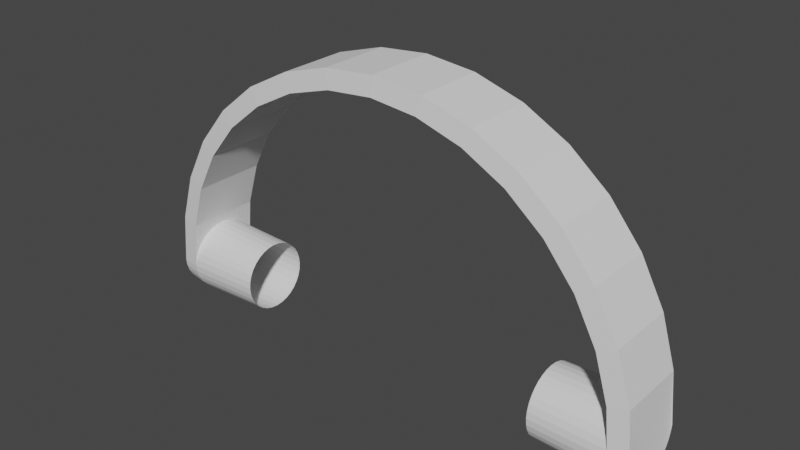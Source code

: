 # Source: HingeConnection.blend  (saved by Blender 3.4.6; exported with 4.5.12 LTS)
import bpy
from mathutils import Matrix  # noqa: F401  (used for matrix-valued properties, if any)

bpy.ops.wm.read_factory_settings(use_empty=True)
scene = bpy.context.scene
scene.name = 'Scene'

# ---- collections
col_collection = bpy.data.collections.new('Collection'); scene.collection.children.link(col_collection)

# ---- world
world_world = bpy.data.worlds.new('World'); scene.world = world_world
world_world.use_nodes = True; world_world.node_tree.nodes.clear()
_N = world_world.node_tree.nodes; _L = world_world.node_tree.links
n0 = _N.new('ShaderNodeOutputWorld'); n0.name = 'World Output'; n0.location = (300, 300)
n1 = _N.new('ShaderNodeBackground'); n1.name = 'Background'; n1.location = (10, 300)
n1.inputs[0].default_value = (0.05088, 0.05088, 0.05088, 1.0)
_L.new(n1.outputs[0], n0.inputs[0])
n0.is_active_output = True
world_world.color = (0.05088, 0.05088, 0.05088)
world_world.use_sun_shadow = False
world_world.sun_shadow_jitter_overblur = 0.0

# ---- meshes
me_cylinder = bpy.data.meshes.new('Cylinder')
me_cylinder.from_pydata([(0.0, 2.458e-08, 0.5623), (0.5222, 0.08094, -1.453e-08), (0.1097, 2.411e-08, 0.5515), (0.5119, 0.08103, 0.1018), (0.2152, 2.271e-08, 0.5195), (0.4822, 0.08103, 0.1997), (0.3124, 2.044e-08, 0.4675), (0.434, 0.08103, 0.29), (0.3976, 1.738e-08, 0.3976), (0.3691, 0.08103, 0.3691), (0.4675, 1.366e-08, 0.3124), (0.29, 0.08103, 0.434), (0.5195, 9.406e-09, 0.2152), (0.1997, 0.08103, 0.4822), (0.5515, 4.795e-09, 0.1097), (0.1018, 0.08103, 0.5119), (0.0, 0.08103, 0.5219), (0.5623, 0.07576, -9.833e-09), (0.5515, 0.07576, 0.1097), (0.5195, 0.07576, 0.2152), (0.4675, 0.07576, 0.3124), (0.3976, 0.07576, 0.3976), (0.3124, 0.07576, 0.4675), (0.2152, 0.07576, 0.5195), (0.1097, 0.07576, 0.5515), (0.0, 0.07576, 0.5623), (0.0, 0.0, 0.5219), (0.1018, 0.0, 0.5119), (0.1997, 0.0, 0.4822), (0.29, 0.0, 0.434), (0.3691, 0.0, 0.3691), (0.434, 0.0, 0.29), (0.4822, 0.0, 0.1997), (0.5119, 0.0, 0.1018), (0.3548, -1.11e-08, -0.07559), (0.3548, 0.01475, -0.07414), (0.3548, 0.02893, -0.06984), (0.3548, 0.042, -0.06285), (0.3548, 0.05345, -0.05345), (0.3548, 0.06285, -0.042), (0.3548, 0.06984, -0.02893), (0.3548, 0.07414, -0.01475), (0.3548, 0.07559, -1.624e-08), (0.3548, 0.07414, 0.01475), (0.3548, 0.06984, 0.02893), (0.3548, 0.06285, 0.042), (0.3548, 0.05345, 0.05345), (0.3548, 0.042, 0.06285), (0.3548, 0.02893, 0.06984), (0.3548, 0.01475, 0.07414), (0.3548, -4.487e-09, 0.07559), (0.5622, -1.11e-08, -0.07559), (0.5622, 0.01475, -0.07414), (0.5622, 0.02893, -0.06984), (0.5622, 0.042, -0.06285), (0.5622, 0.05345, -0.05345), (0.5622, 0.06285, -0.042), (0.5622, 0.06984, -0.02893), (0.5622, 0.07414, -0.01475), (0.5624, 0.07559, -1.624e-08), (0.5223, 0.0793, -0.01577), (0.5213, 0.0793, 0.01577), (0.5204, 0.0747, 0.03094), (0.5195, 0.06723, 0.04492), (0.5188, 0.05717, 0.05717), (0.5181, 0.04492, 0.06723), (0.5177, 0.03094, 0.0747), (0.5223, 0.0, -0.08085), (0.5223, 0.01577, -0.0793), (0.5174, 0.01577, 0.0793), (0.5223, 0.03094, -0.0747), (0.5173, 0.0, 0.08085), (0.5223, 0.04492, -0.06723), (0.5223, 0.05717, -0.05717), (0.5223, 0.06723, -0.04492), (0.5223, 0.0747, -0.03094), (0.29, 0.07652, 0.434), (0.29, 0.07143, 0.434), (0.29, 0.06532, 0.434), (0.29, 0.05505, 0.434), (0.29, 0.04393, 0.434), (0.29, 0.02981, 0.434), (0.29, 0.0153, 0.434), (0.1997, 0.0153, 0.4822), (0.1997, 0.02981, 0.4822), (0.1997, 0.04393, 0.4822), (0.1997, 0.05505, 0.4822), (0.1997, 0.06532, 0.4822), (0.1997, 0.07143, 0.4822), (0.1997, 0.07652, 0.4822), (0.1018, 0.07652, 0.5119), (0.1018, 0.07143, 0.5119), (0.1018, 0.06532, 0.5119), (0.1018, 0.05505, 0.5119), (0.1018, 0.04393, 0.5119), (0.1018, 0.02981, 0.5119), (0.1018, 0.0153, 0.5119), (0.5119, 0.0153, 0.1018), (0.5119, 0.02981, 0.1018), (0.5119, 0.04393, 0.1018), (0.5119, 0.05505, 0.1018), (0.5119, 0.06532, 0.1018), (0.5119, 0.07143, 0.1018), (0.5119, 0.07652, 0.1018), (0.4822, 0.07652, 0.1997), (0.4822, 0.07143, 0.1997), (0.4822, 0.06532, 0.1997), (0.4822, 0.05505, 0.1997), (0.4822, 0.04393, 0.1997), (0.4822, 0.02981, 0.1997), (0.4822, 0.0153, 0.1997), (0.3691, 0.0153, 0.3691), (0.3691, 0.02981, 0.3691), (0.3691, 0.04393, 0.3691), (0.3691, 0.05505, 0.3691), (0.3691, 0.06532, 0.3691), (0.3691, 0.07143, 0.3691), (0.3691, 0.07652, 0.3691), (0.434, 0.07652, 0.29), (0.434, 0.07143, 0.29), (0.434, 0.06532, 0.29), (0.434, 0.05505, 0.29), (0.434, 0.04393, 0.29), (0.434, 0.02981, 0.29), (0.434, 0.0153, 0.29), (0.0, 0.07652, 0.5219), (0.0, 0.07143, 0.5219), (0.0, 0.06532, 0.5219), (0.0, 0.05505, 0.5219), (0.0, 0.04393, 0.5219), (0.0, 0.02981, 0.5219), (0.0, 0.0153, 0.5219), (0.2152, 0.01324, 0.5195), (0.2152, 0.02571, 0.5195), (0.2152, 0.03727, 0.5195), (0.2152, 0.04721, 0.5195), (0.2152, 0.05703, 0.5195), (0.2152, 0.0663, 0.5195), (0.2152, 0.07272, 0.5195), (0.3124, 0.01324, 0.4675), (0.3124, 0.02571, 0.4675), (0.3124, 0.03727, 0.4675), (0.3124, 0.04721, 0.4675), (0.3124, 0.05703, 0.4675), (0.3124, 0.0663, 0.4675), (0.3124, 0.07272, 0.4675), (0.3976, 0.01324, 0.3976), (0.3976, 0.02571, 0.3976), (0.3976, 0.03727, 0.3976), (0.3976, 0.04721, 0.3976), (0.3976, 0.05703, 0.3976), (0.3976, 0.0663, 0.3976), (0.3976, 0.07272, 0.3976), (0.4675, 0.07272, 0.3124), (0.4675, 0.0663, 0.3124), (0.4675, 0.05703, 0.3124), (0.4675, 0.04721, 0.3124), (0.4675, 0.03727, 0.3124), (0.4675, 0.02571, 0.3124), (0.4675, 0.01324, 0.3124), (0.1097, 0.01324, 0.5515), (0.1097, 0.02571, 0.5515), (0.1097, 0.03727, 0.5515), (0.1097, 0.04721, 0.5515), (0.1097, 0.05703, 0.5515), (0.1097, 0.0663, 0.5515), (0.1097, 0.07272, 0.5515), (0.0, 0.01324, 0.5623), (0.0, 0.02571, 0.5623), (0.0, 0.03727, 0.5623), (0.0, 0.04721, 0.5623), (0.0, 0.05703, 0.5623), (0.0, 0.0663, 0.5623), (0.0, 0.07272, 0.5623), (0.5515, 0.01324, 0.1097), (0.5515, 0.02571, 0.1097), (0.5515, 0.03727, 0.1097), (0.5515, 0.04721, 0.1097), (0.5515, 0.05703, 0.1097), (0.5515, 0.0663, 0.1097), (0.5515, 0.07272, 0.1097), (0.5195, 0.01324, 0.2152), (0.5195, 0.02571, 0.2152), (0.5195, 0.03727, 0.2152), (0.5195, 0.04721, 0.2152), (0.5195, 0.05703, 0.2152), (0.5195, 0.0663, 0.2152), (0.5195, 0.07272, 0.2152)], [], [(96, 27, 26, 131), (110, 32, 31, 124), (132, 4, 6, 139), (139, 6, 8, 146), (111, 30, 29, 82), (146, 8, 10, 159), (83, 28, 27, 96), (97, 33, 32, 110), (11, 22, 21, 9), (3, 18, 17, 1), (13, 23, 22, 11), (5, 19, 18, 3), (15, 24, 23, 13), (7, 20, 19, 5), (16, 25, 24, 15), (9, 21, 20, 7), (160, 2, 4, 132), (41, 60, 75, 40), (82, 29, 28, 83), (167, 0, 2, 160), (40, 75, 74, 39), (124, 31, 30, 111), (181, 12, 14, 174), (159, 10, 12, 181), (1, 59, 58, 60), (68, 52, 51, 67), (70, 53, 52, 68), (72, 54, 53, 70), (73, 55, 54, 72), (74, 56, 55, 73), (75, 57, 56, 74), (60, 58, 57, 75), (39, 74, 73, 38), (38, 73, 72, 37), (37, 72, 70, 36), (50, 71, 69, 49), (36, 70, 68, 35), (49, 69, 66, 48), (35, 68, 67, 34), (48, 66, 65, 47), (47, 65, 64, 46), (46, 64, 63, 45), (45, 63, 62, 44), (44, 62, 61, 43), (43, 61, 1, 42), (42, 1, 60, 41), (7, 118, 117, 9), (118, 119, 116, 117), (119, 120, 115, 116), (120, 121, 114, 115), (121, 122, 113, 114), (122, 123, 112, 113), (123, 124, 111, 112), (11, 76, 89, 13), (76, 77, 88, 89), (77, 78, 87, 88), (78, 79, 86, 87), (79, 80, 85, 86), (80, 81, 84, 85), (81, 82, 83, 84), (3, 103, 104, 5), (103, 102, 105, 104), (102, 101, 106, 105), (101, 100, 107, 106), (100, 99, 108, 107), (99, 98, 109, 108), (98, 97, 110, 109), (13, 89, 90, 15), (89, 88, 91, 90), (88, 87, 92, 91), (87, 86, 93, 92), (86, 85, 94, 93), (85, 84, 95, 94), (84, 83, 96, 95), (9, 117, 76, 11), (117, 116, 77, 76), (116, 115, 78, 77), (115, 114, 79, 78), (114, 113, 80, 79), (113, 112, 81, 80), (112, 111, 82, 81), (5, 104, 118, 7), (104, 105, 119, 118), (105, 106, 120, 119), (106, 107, 121, 120), (107, 108, 122, 121), (108, 109, 123, 122), (109, 110, 124, 123), (15, 90, 125, 16), (90, 91, 126, 125), (91, 92, 127, 126), (92, 93, 128, 127), (93, 94, 129, 128), (94, 95, 130, 129), (95, 96, 131, 130), (69, 71, 33, 97), (66, 69, 97, 98), (65, 66, 98, 99), (64, 65, 99, 100), (63, 64, 100, 101), (62, 63, 101, 102), (61, 62, 102, 103), (3, 1, 61, 103), (20, 153, 187, 19), (153, 154, 186, 187), (154, 155, 185, 186), (155, 156, 184, 185), (156, 157, 183, 184), (157, 158, 182, 183), (158, 159, 181, 182), (19, 187, 180, 18), (187, 186, 179, 180), (186, 185, 178, 179), (185, 184, 177, 178), (184, 183, 176, 177), (183, 182, 175, 176), (182, 181, 174, 175), (25, 173, 166, 24), (173, 172, 165, 166), (172, 171, 164, 165), (171, 170, 163, 164), (170, 169, 162, 163), (169, 168, 161, 162), (168, 167, 160, 161), (24, 166, 138, 23), (166, 165, 137, 138), (165, 164, 136, 137), (164, 163, 135, 136), (163, 162, 134, 135), (162, 161, 133, 134), (161, 160, 132, 133), (21, 152, 153, 20), (152, 151, 154, 153), (151, 150, 155, 154), (150, 149, 156, 155), (149, 148, 157, 156), (148, 147, 158, 157), (147, 146, 159, 158), (22, 145, 152, 21), (145, 144, 151, 152), (144, 143, 150, 151), (143, 142, 149, 150), (142, 141, 148, 149), (141, 140, 147, 148), (140, 139, 146, 147), (23, 138, 145, 22), (138, 137, 144, 145), (137, 136, 143, 144), (136, 135, 142, 143), (135, 134, 141, 142), (134, 133, 140, 141), (133, 132, 139, 140), (18, 180, 58, 17), (58, 180, 179, 57), (57, 179, 178, 56), (56, 178, 177, 55), (55, 177, 176, 54), (54, 176, 175, 53), (53, 175, 174, 52), (52, 174, 14, 51)])
_uv = me_cylinder.uv_layers.new(name='UVMap')
_uv.uv.foreach_set('vector', [0.09232, 0.1239, 0.07816, 0.1253, 0.06835, 0.03106, 0.08245, 0.02959, 0.1215, 0.6, 0.1076, 0.6, 0.1058, 0.5059, 0.12, 0.5054, 0.2899, 0.2018, 0.3019, 0.2007, 0.3099, 0.3005, 0.2979, 0.3013, 0.2979, 0.3013, 0.3099, 0.3005, 0.3152, 0.4, 0.3033, 0.4005, 0.1152, 0.4103, 0.1009, 0.4111, 0.09421, 0.3158, 0.1085, 0.3147, 0.3033, 0.4005, 0.3152, 0.4, 0.3187, 0.4988, 0.3069, 0.4992, 0.1011, 0.2191, 0.08682, 0.2203, 0.07816, 0.1253, 0.09232, 0.1239, 0.1191, 0.6942, 0.1057, 0.6918, 0.1076, 0.6, 0.1215, 0.6, 0.17, 0.3102, 0.2419, 0.3052, 0.2474, 0.4032, 0.1767, 0.4066, 0.1817, 0.6979, 0.2561, 0.6971, 0.2613, 0.794, 0.1944, 0.8109, 0.1626, 0.2139, 0.2337, 0.207, 0.2419, 0.3052, 0.17, 0.3102, 0.1827, 0.6001, 0.2543, 0.5991, 0.2561, 0.6971, 0.1817, 0.6979, 0.1534, 0.1177, 0.2231, 0.1084, 0.2337, 0.207, 0.1626, 0.2139, 0.1815, 0.5034, 0.2511, 0.5011, 0.2543, 0.5991, 0.1827, 0.6001, 0.143, 0.0232, 0.2106, 0.008387, 0.2231, 0.1084, 0.1534, 0.1177, 0.1767, 0.4066, 0.2474, 0.4032, 0.2511, 0.5011, 0.1815, 0.5034, 0.2796, 0.1019, 0.2917, 0.1006, 0.3019, 0.2007, 0.2899, 0.2018, 0.08361, 0.907, 0.2027, 0.8281, 0.2101, 0.842, 0.09228, 0.9203, 0.1085, 0.3147, 0.09421, 0.3158, 0.08682, 0.2203, 0.1011, 0.2191, 0.2676, 0.001497, 0.2797, 5.692e-05, 0.2917, 0.1006, 0.2796, 0.1019, 0.09228, 0.9203, 0.2101, 0.842, 0.218, 0.8554, 0.101, 0.9336, 0.12, 0.5054, 0.1058, 0.5059, 0.1009, 0.4111, 0.1152, 0.4103, 0.31, 0.5976, 0.3218, 0.5972, 0.324, 0.6958, 0.3121, 0.6959, 0.3069, 0.4992, 0.3187, 0.4988, 0.3218, 0.5972, 0.31, 0.5976, 0.1944, 0.8109, 0.2612, 0.7942, 0.2636, 0.8041, 0.2027, 0.8281, 0.2546, 0.9059, 0.3109, 0.8554, 0.324, 0.8625, 0.2648, 0.9185, 0.2447, 0.8934, 0.2993, 0.8478, 0.3109, 0.8554, 0.2546, 0.9059, 0.2353, 0.8809, 0.2893, 0.84, 0.2993, 0.8478, 0.2447, 0.8934, 0.2264, 0.8683, 0.2806, 0.8319, 0.2893, 0.84, 0.2353, 0.8809, 0.218, 0.8554, 0.2734, 0.8233, 0.2806, 0.8319, 0.2264, 0.8683, 0.2101, 0.842, 0.2676, 0.8141, 0.2734, 0.8233, 0.218, 0.8554, 0.2027, 0.8281, 0.2636, 0.8041, 0.2676, 0.8141, 0.2101, 0.842, 0.101, 0.9336, 0.218, 0.8554, 0.2264, 0.8683, 0.1097, 0.9469, 0.1097, 0.9469, 0.2264, 0.8683, 0.2353, 0.8809, 0.1185, 0.9602, 0.1185, 0.9602, 0.2353, 0.8809, 0.2447, 0.8934, 0.1274, 0.9734, 5.692e-05, 0.7972, 0.1015, 0.7085, 0.1148, 0.7161, 0.01026, 0.8088, 0.1274, 0.9734, 0.2447, 0.8934, 0.2546, 0.9059, 0.1364, 0.9867, 0.01026, 0.8088, 0.1148, 0.7161, 0.1296, 0.7254, 0.02013, 0.8203, 0.1364, 0.9867, 0.2546, 0.9059, 0.2648, 0.9185, 0.1454, 0.9999, 0.02013, 0.8203, 0.1296, 0.7254, 0.145, 0.7362, 0.02986, 0.8319, 0.02986, 0.8319, 0.145, 0.7362, 0.1598, 0.7484, 0.03942, 0.8437, 0.03942, 0.8437, 0.1598, 0.7484, 0.1729, 0.7622, 0.04876, 0.8559, 0.04876, 0.8559, 0.1729, 0.7622, 0.1833, 0.7774, 0.05777, 0.8682, 0.05777, 0.8682, 0.1833, 0.7774, 0.1905, 0.7938, 0.06653, 0.8809, 0.06653, 0.8809, 0.1905, 0.7938, 0.1944, 0.8109, 0.0751, 0.8939, 0.0751, 0.8939, 0.1944, 0.8109, 0.2027, 0.8281, 0.08361, 0.907, 0.1815, 0.5034, 0.1773, 0.5035, 0.1726, 0.4069, 0.1767, 0.4066, 0.1773, 0.5035, 0.1725, 0.5037, 0.1678, 0.4071, 0.1726, 0.4069, 0.1725, 0.5037, 0.1668, 0.5039, 0.162, 0.4075, 0.1678, 0.4071, 0.1668, 0.5039, 0.1571, 0.5042, 0.1523, 0.408, 0.162, 0.4075, 0.1571, 0.5042, 0.1466, 0.5045, 0.1419, 0.4087, 0.1523, 0.408, 0.1466, 0.5045, 0.1334, 0.5049, 0.1287, 0.4094, 0.1419, 0.4087, 0.1334, 0.5049, 0.12, 0.5054, 0.1152, 0.4103, 0.1287, 0.4094, 0.17, 0.3102, 0.1658, 0.3105, 0.1584, 0.2142, 0.1626, 0.2139, 0.1658, 0.3105, 0.161, 0.3109, 0.1536, 0.2146, 0.1584, 0.2142, 0.161, 0.3109, 0.1553, 0.3113, 0.1479, 0.2151, 0.1536, 0.2146, 0.1553, 0.3113, 0.1456, 0.312, 0.1382, 0.216, 0.1479, 0.2151, 0.1456, 0.312, 0.1352, 0.3128, 0.1278, 0.2169, 0.1382, 0.216, 0.1352, 0.3128, 0.122, 0.3137, 0.1146, 0.218, 0.1278, 0.2169, 0.122, 0.3137, 0.1085, 0.3147, 0.1011, 0.2191, 0.1146, 0.218, 0.1817, 0.6979, 0.1773, 0.6981, 0.1784, 0.6001, 0.1827, 0.6001, 0.1773, 0.6981, 0.1722, 0.6982, 0.1736, 0.6001, 0.1784, 0.6001, 0.1722, 0.6982, 0.1661, 0.6983, 0.1679, 0.6001, 0.1736, 0.6001, 0.1661, 0.6983, 0.1562, 0.6982, 0.1582, 0.6001, 0.1679, 0.6001, 0.1562, 0.6982, 0.1455, 0.6976, 0.1479, 0.6001, 0.1582, 0.6001, 0.1455, 0.6976, 0.1323, 0.6962, 0.1348, 0.6001, 0.1479, 0.6001, 0.1323, 0.6962, 0.1191, 0.6942, 0.1215, 0.6, 0.1348, 0.6001, 0.1626, 0.2139, 0.1584, 0.2142, 0.1492, 0.1182, 0.1534, 0.1177, 0.1584, 0.2142, 0.1536, 0.2146, 0.1445, 0.1187, 0.1492, 0.1182, 0.1536, 0.2146, 0.1479, 0.2151, 0.1388, 0.1192, 0.1445, 0.1187, 0.1479, 0.2151, 0.1382, 0.216, 0.1292, 0.1202, 0.1388, 0.1192, 0.1382, 0.216, 0.1278, 0.2169, 0.1189, 0.1213, 0.1292, 0.1202, 0.1278, 0.2169, 0.1146, 0.218, 0.1058, 0.1226, 0.1189, 0.1213, 0.1146, 0.218, 0.1011, 0.2191, 0.09232, 0.1239, 0.1058, 0.1226, 0.1767, 0.4066, 0.1726, 0.4069, 0.1658, 0.3105, 0.17, 0.3102, 0.1726, 0.4069, 0.1678, 0.4071, 0.161, 0.3109, 0.1658, 0.3105, 0.1678, 0.4071, 0.162, 0.4075, 0.1553, 0.3113, 0.161, 0.3109, 0.162, 0.4075, 0.1523, 0.408, 0.1456, 0.312, 0.1553, 0.3113, 0.1523, 0.408, 0.1419, 0.4087, 0.1352, 0.3128, 0.1456, 0.312, 0.1419, 0.4087, 0.1287, 0.4094, 0.122, 0.3137, 0.1352, 0.3128, 0.1287, 0.4094, 0.1152, 0.4103, 0.1085, 0.3147, 0.122, 0.3137, 0.1827, 0.6001, 0.1784, 0.6001, 0.1773, 0.5035, 0.1815, 0.5034, 0.1784, 0.6001, 0.1736, 0.6001, 0.1725, 0.5037, 0.1773, 0.5035, 0.1736, 0.6001, 0.1679, 0.6001, 0.1668, 0.5039, 0.1725, 0.5037, 0.1679, 0.6001, 0.1582, 0.6001, 0.1571, 0.5042, 0.1668, 0.5039, 0.1582, 0.6001, 0.1479, 0.6001, 0.1466, 0.5045, 0.1571, 0.5042, 0.1479, 0.6001, 0.1348, 0.6001, 0.1334, 0.5049, 0.1466, 0.5045, 0.1348, 0.6001, 0.1215, 0.6, 0.12, 0.5054, 0.1334, 0.5049, 0.1534, 0.1177, 0.1492, 0.1182, 0.1388, 0.02365, 0.143, 0.0232, 0.1492, 0.1182, 0.1445, 0.1187, 0.1342, 0.02416, 0.1388, 0.02365, 0.1445, 0.1187, 0.1388, 0.1192, 0.1285, 0.02476, 0.1342, 0.02416, 0.1388, 0.1192, 0.1292, 0.1202, 0.1191, 0.02576, 0.1285, 0.02476, 0.1292, 0.1202, 0.1189, 0.1213, 0.1088, 0.02684, 0.1191, 0.02576, 0.1189, 0.1213, 0.1058, 0.1226, 0.09582, 0.0282, 0.1088, 0.02684, 0.1058, 0.1226, 0.09232, 0.1239, 0.08245, 0.02959, 0.09582, 0.0282, 0.1148, 0.7161, 0.1015, 0.7085, 0.1057, 0.6918, 0.1191, 0.6942, 0.1296, 0.7254, 0.1148, 0.7161, 0.1191, 0.6942, 0.1323, 0.6962, 0.145, 0.7362, 0.1296, 0.7254, 0.1323, 0.6962, 0.1455, 0.6976, 0.1598, 0.7484, 0.145, 0.7362, 0.1455, 0.6976, 0.1562, 0.6982, 0.1729, 0.7622, 0.1598, 0.7484, 0.1562, 0.6982, 0.1661, 0.6983, 0.1833, 0.7774, 0.1729, 0.7622, 0.1661, 0.6983, 0.1722, 0.6982, 0.1905, 0.7938, 0.1833, 0.7774, 0.1722, 0.6982, 0.1773, 0.6981, 0.1817, 0.6979, 0.1944, 0.8109, 0.1905, 0.7938, 0.1773, 0.6981, 0.2511, 0.5011, 0.2538, 0.501, 0.257, 0.599, 0.2543, 0.5991, 0.2538, 0.501, 0.2596, 0.5008, 0.2627, 0.5988, 0.257, 0.599, 0.2596, 0.5008, 0.2678, 0.5005, 0.271, 0.5986, 0.2627, 0.5988, 0.2678, 0.5005, 0.2766, 0.5002, 0.2797, 0.5984, 0.271, 0.5986, 0.2766, 0.5002, 0.2854, 0.4999, 0.2886, 0.5981, 0.2797, 0.5984, 0.2854, 0.4999, 0.2958, 0.4996, 0.2989, 0.5979, 0.2886, 0.5981, 0.2958, 0.4996, 0.3069, 0.4992, 0.31, 0.5976, 0.2989, 0.5979, 0.2543, 0.5991, 0.257, 0.599, 0.2585, 0.6971, 0.2561, 0.6971, 0.257, 0.599, 0.2627, 0.5988, 0.2643, 0.6969, 0.2585, 0.6971, 0.2627, 0.5988, 0.271, 0.5986, 0.2728, 0.6967, 0.2643, 0.6969, 0.271, 0.5986, 0.2797, 0.5984, 0.2816, 0.6965, 0.2728, 0.6967, 0.2797, 0.5984, 0.2886, 0.5981, 0.2905, 0.6963, 0.2816, 0.6965, 0.2886, 0.5981, 0.2989, 0.5979, 0.3009, 0.6961, 0.2905, 0.6963, 0.2989, 0.5979, 0.31, 0.5976, 0.3121, 0.6959, 0.3009, 0.6961, 0.2106, 0.008387, 0.2134, 0.008034, 0.2258, 0.1081, 0.2231, 0.1084, 0.2134, 0.008034, 0.2192, 0.007318, 0.2316, 0.1074, 0.2258, 0.1081, 0.2192, 0.007318, 0.2277, 0.006293, 0.24, 0.1064, 0.2316, 0.1074, 0.2277, 0.006293, 0.2366, 0.00521, 0.2489, 0.1054, 0.24, 0.1064, 0.2366, 0.00521, 0.2457, 0.004119, 0.2578, 0.1044, 0.2489, 0.1054, 0.2457, 0.004119, 0.2562, 0.002856, 0.2683, 0.1032, 0.2578, 0.1044, 0.2562, 0.002856, 0.2676, 0.001497, 0.2796, 0.1019, 0.2683, 0.1032, 0.2231, 0.1084, 0.2258, 0.1081, 0.2364, 0.2067, 0.2337, 0.207, 0.2258, 0.1081, 0.2316, 0.1074, 0.2422, 0.2062, 0.2364, 0.2067, 0.2316, 0.1074, 0.24, 0.1064, 0.2505, 0.2054, 0.2422, 0.2062, 0.24, 0.1064, 0.2489, 0.1054, 0.2593, 0.2046, 0.2505, 0.2054, 0.2489, 0.1054, 0.2578, 0.1044, 0.2682, 0.2038, 0.2593, 0.2046, 0.2578, 0.1044, 0.2683, 0.1032, 0.2786, 0.2028, 0.2682, 0.2038, 0.2683, 0.1032, 0.2796, 0.1019, 0.2899, 0.2018, 0.2786, 0.2028, 0.2474, 0.4032, 0.2501, 0.403, 0.2538, 0.501, 0.2511, 0.5011, 0.2501, 0.403, 0.2558, 0.4028, 0.2596, 0.5008, 0.2538, 0.501, 0.2558, 0.4028, 0.2641, 0.4024, 0.2678, 0.5005, 0.2596, 0.5008, 0.2641, 0.4024, 0.2729, 0.402, 0.2766, 0.5002, 0.2678, 0.5005, 0.2729, 0.402, 0.2817, 0.4015, 0.2854, 0.4999, 0.2766, 0.5002, 0.2817, 0.4015, 0.2921, 0.4011, 0.2958, 0.4996, 0.2854, 0.4999, 0.2921, 0.4011, 0.3033, 0.4005, 0.3069, 0.4992, 0.2958, 0.4996, 0.2419, 0.3052, 0.2447, 0.305, 0.2501, 0.403, 0.2474, 0.4032, 0.2447, 0.305, 0.2504, 0.3046, 0.2558, 0.4028, 0.2501, 0.403, 0.2504, 0.3046, 0.2587, 0.304, 0.2641, 0.4024, 0.2558, 0.4028, 0.2587, 0.304, 0.2674, 0.3034, 0.2729, 0.402, 0.2641, 0.4024, 0.2674, 0.3034, 0.2763, 0.3028, 0.2817, 0.4015, 0.2729, 0.402, 0.2763, 0.3028, 0.2867, 0.3021, 0.2921, 0.4011, 0.2817, 0.4015, 0.2867, 0.3021, 0.2979, 0.3013, 0.3033, 0.4005, 0.2921, 0.4011, 0.2337, 0.207, 0.2364, 0.2067, 0.2447, 0.305, 0.2419, 0.3052, 0.2364, 0.2067, 0.2422, 0.2062, 0.2504, 0.3046, 0.2447, 0.305, 0.2422, 0.2062, 0.2505, 0.2054, 0.2587, 0.304, 0.2504, 0.3046, 0.2505, 0.2054, 0.2593, 0.2046, 0.2674, 0.3034, 0.2587, 0.304, 0.2593, 0.2046, 0.2682, 0.2038, 0.2763, 0.3028, 0.2674, 0.3034, 0.2682, 0.2038, 0.2786, 0.2028, 0.2867, 0.3021, 0.2763, 0.3028, 0.2786, 0.2028, 0.2899, 0.2018, 0.2979, 0.3013, 0.2867, 0.3021, 0.2561, 0.6971, 0.2585, 0.6971, 0.2636, 0.8041, 0.2613, 0.794, 0.2636, 0.8041, 0.2585, 0.6971, 0.2643, 0.6969, 0.2676, 0.8141, 0.2676, 0.8141, 0.2643, 0.6969, 0.2728, 0.6967, 0.2734, 0.8233, 0.2734, 0.8233, 0.2728, 0.6967, 0.2816, 0.6965, 0.2806, 0.8319, 0.2806, 0.8319, 0.2816, 0.6965, 0.2905, 0.6963, 0.2893, 0.84, 0.2893, 0.84, 0.2905, 0.6963, 0.3009, 0.6961, 0.2993, 0.8478, 0.2993, 0.8478, 0.3009, 0.6961, 0.3121, 0.6959, 0.3109, 0.8554, 0.3109, 0.8554, 0.3121, 0.6959, 0.324, 0.6958, 0.324, 0.8625])
me_cylinder.update()

# ---- objects
ob_cylinder = bpy.data.objects.new('Cylinder', me_cylinder)

# ---- transforms, parenting, visibility, modifiers, constraints
ob_cylinder.location = (0.0, 0.0, 0.0)
ob_cylinder.track_axis = 'POS_Z'
ob_cylinder.up_axis = 'Y'
_m = ob_cylinder.modifiers.new('Mirror', 'MIRROR')
_m.use_axis = (True, True, False)
_m.use_clip = True
_m = ob_cylinder.modifiers.new('Triangulate', 'TRIANGULATE')

# ---- collection membership
col_collection.objects.link(ob_cylinder)

# ---- scene / render settings (as saved in the file)
scene.frame_start = 1; scene.frame_end = 250; scene.frame_set(1)
scene.render.engine = 'BLENDER_EEVEE_NEXT'
scene.cycles.sampling_pattern = 'TABULATED_SOBOL'
scene.cycles.use_light_tree = False
scene.view_settings.view_transform = 'Filmic'
bpy.context.view_layer.update()

# ---- added for rendering (the .blend has no active camera and no usable light): camera, sun
cam_auto = bpy.data.cameras.new('AutoCamera')
cam_auto.lens = 50.0
cam_auto.sensor_width = 36.0
cam_auto.clip_end = 1000.0
ob_auto_camera = bpy.data.objects.new('AutoCamera', cam_auto)
scene.collection.objects.link(ob_auto_camera)
ob_auto_camera.location = (1.20811, -1.44973, 1.20722)
ob_auto_camera.rotation_euler = (1.09748, -7.21219e-08, 0.694738)
scene.camera = ob_auto_camera
light_auto_sun = bpy.data.lights.new('AutoSun', 'SUN')
light_auto_sun.energy = 3.0
light_auto_sun.angle = 0.0523599
ob_auto_sun = bpy.data.objects.new('AutoSun', light_auto_sun)
scene.collection.objects.link(ob_auto_sun)
ob_auto_sun.rotation_euler = (0.872665, 0.174533, 0.523599)
bpy.context.view_layer.update()
